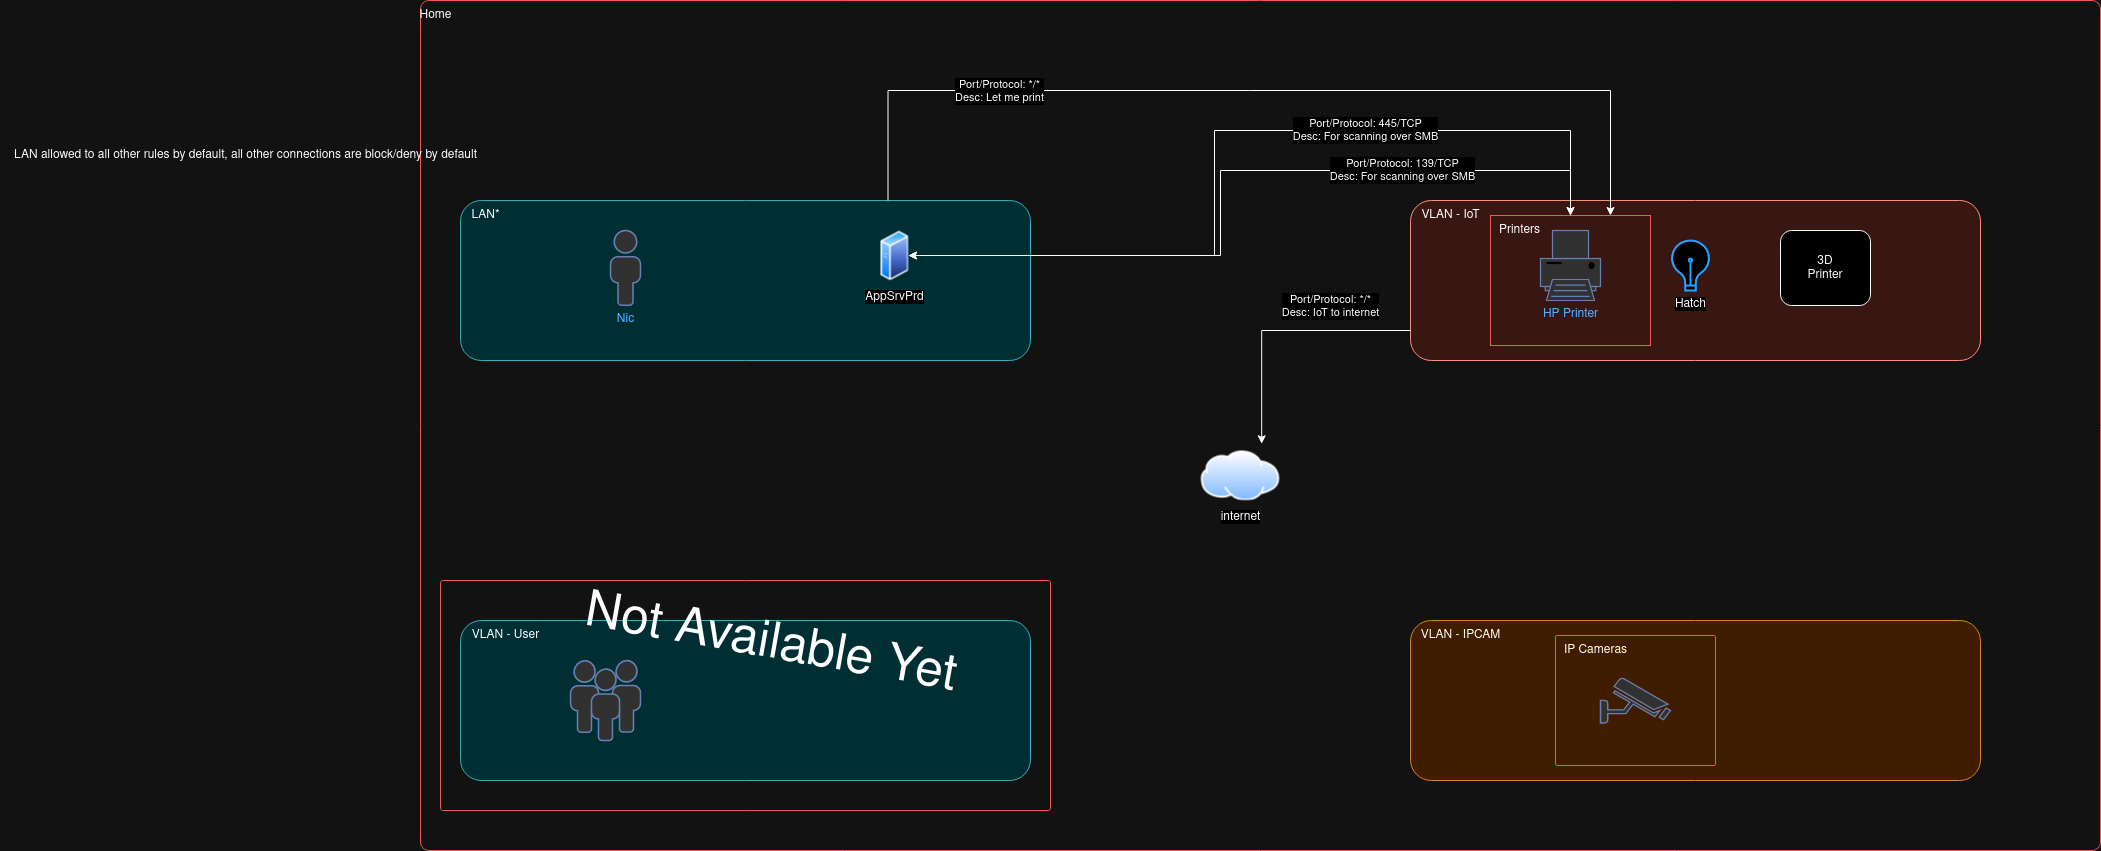

The diagram above was exported from draw.io. Its source (the exported page's mxGraphModel, read from the mxfile embedded in the PNG):
<mxGraphModel dx="3174" dy="1058" grid="1" gridSize="10" guides="1" tooltips="1" connect="1" arrows="1" fold="1" page="1" pageScale="1" pageWidth="1100" pageHeight="850" background="none" math="0" shadow="0">
  <root>
    <mxCell id="0" />
    <mxCell id="1" parent="0" />
    <mxCell id="4pkH0n5TeCM1CugvsYnv-12" value="" style="group;fillColor=none;" parent="1" vertex="1" connectable="0">
      <mxGeometry width="1680" height="850" as="geometry" />
    </mxCell>
    <mxCell id="4pkH0n5TeCM1CugvsYnv-13" value="" style="rounded=1;whiteSpace=wrap;html=1;fillColor=none;arcSize=1;strokeColor=#FF6666;" parent="4pkH0n5TeCM1CugvsYnv-12" vertex="1">
      <mxGeometry width="1680" height="850" as="geometry" />
    </mxCell>
    <mxCell id="4pkH0n5TeCM1CugvsYnv-14" value="Home" style="text;html=1;align=center;verticalAlign=middle;resizable=0;points=[];autosize=1;strokeColor=none;fillColor=none;" parent="4pkH0n5TeCM1CugvsYnv-12" vertex="1">
      <mxGeometry x="-14.736842105263158" width="60" height="30" as="geometry" />
    </mxCell>
    <mxCell id="4pkH0n5TeCM1CugvsYnv-3" value="" style="group" parent="1" vertex="1" connectable="0">
      <mxGeometry x="40" y="620" width="570" height="160" as="geometry" />
    </mxCell>
    <mxCell id="4pkH0n5TeCM1CugvsYnv-4" value="" style="rounded=1;whiteSpace=wrap;html=1;fillColor=#b0e3e6;strokeColor=#0e8088;arcSize=13;" parent="4pkH0n5TeCM1CugvsYnv-3" vertex="1">
      <mxGeometry width="570" height="160.00000000000003" as="geometry" />
    </mxCell>
    <mxCell id="4pkH0n5TeCM1CugvsYnv-5" value="VLAN - User" style="text;html=1;align=center;verticalAlign=middle;resizable=0;points=[];autosize=1;strokeColor=none;fillColor=none;" parent="4pkH0n5TeCM1CugvsYnv-3" vertex="1">
      <mxGeometry width="90" height="30" as="geometry" />
    </mxCell>
    <mxCell id="4pkH0n5TeCM1CugvsYnv-1" value="" style="fontColor=#0066CC;verticalAlign=top;verticalLabelPosition=bottom;labelPosition=center;align=center;html=1;outlineConnect=0;fillColor=#CCCCCC;strokeColor=#6881B3;gradientColor=none;gradientDirection=north;strokeWidth=2;shape=mxgraph.networks.users;" parent="4pkH0n5TeCM1CugvsYnv-3" vertex="1">
      <mxGeometry x="110" y="40" width="70" height="80" as="geometry" />
    </mxCell>
    <mxCell id="4pkH0n5TeCM1CugvsYnv-6" value="z" style="group" parent="1" vertex="1" connectable="0">
      <mxGeometry x="990" y="200" width="570" height="160" as="geometry" />
    </mxCell>
    <mxCell id="4pkH0n5TeCM1CugvsYnv-7" value="" style="rounded=1;whiteSpace=wrap;html=1;fillColor=#fad9d5;strokeColor=#ae4132;arcSize=13;" parent="4pkH0n5TeCM1CugvsYnv-6" vertex="1">
      <mxGeometry width="570" height="160.00000000000003" as="geometry" />
    </mxCell>
    <mxCell id="4pkH0n5TeCM1CugvsYnv-8" value="VLAN - IoT" style="text;html=1;align=center;verticalAlign=middle;resizable=0;points=[];autosize=1;strokeColor=none;fillColor=none;" parent="4pkH0n5TeCM1CugvsYnv-6" vertex="1">
      <mxGeometry width="80" height="30" as="geometry" />
    </mxCell>
    <mxCell id="4pkH0n5TeCM1CugvsYnv-16" value="HP Printer" style="fontColor=#0066CC;verticalAlign=top;verticalLabelPosition=bottom;labelPosition=center;align=center;html=1;outlineConnect=0;fillColor=#CCCCCC;strokeColor=#6881B3;gradientColor=none;gradientDirection=north;strokeWidth=2;shape=mxgraph.networks.printer;" parent="4pkH0n5TeCM1CugvsYnv-6" vertex="1">
      <mxGeometry x="130" y="30" width="60" height="70" as="geometry" />
    </mxCell>
    <mxCell id="4pkH0n5TeCM1CugvsYnv-17" value="Hatch" style="html=1;verticalLabelPosition=bottom;align=center;labelBackgroundColor=#ffffff;verticalAlign=top;strokeWidth=2;strokeColor=#0080F0;shadow=0;dashed=0;shape=mxgraph.ios7.icons.lightbulb;" parent="4pkH0n5TeCM1CugvsYnv-6" vertex="1">
      <mxGeometry x="260" y="40.079999999999984" width="40" height="49.85" as="geometry" />
    </mxCell>
    <mxCell id="4pkH0n5TeCM1CugvsYnv-18" value="&lt;div&gt;3D&lt;/div&gt;&lt;div&gt;Printer&lt;br&gt;&lt;/div&gt;" style="rounded=1;whiteSpace=wrap;html=1;" parent="4pkH0n5TeCM1CugvsYnv-6" vertex="1">
      <mxGeometry x="370" y="30" width="90" height="75" as="geometry" />
    </mxCell>
    <mxCell id="4pkH0n5TeCM1CugvsYnv-25" value="" style="group;fillColor=none;strokeColor=#b46504;" parent="4pkH0n5TeCM1CugvsYnv-6" vertex="1" connectable="0">
      <mxGeometry x="80" y="15" width="160" height="130" as="geometry" />
    </mxCell>
    <mxCell id="4pkH0n5TeCM1CugvsYnv-26" value="" style="rounded=1;whiteSpace=wrap;html=1;fillColor=none;arcSize=1;strokeColor=#FF6666;" parent="4pkH0n5TeCM1CugvsYnv-25" vertex="1">
      <mxGeometry width="160" height="130" as="geometry" />
    </mxCell>
    <mxCell id="4pkH0n5TeCM1CugvsYnv-27" value="Printers" style="text;html=1;align=center;verticalAlign=middle;resizable=0;points=[];autosize=1;strokeColor=none;fillColor=none;" parent="4pkH0n5TeCM1CugvsYnv-25" vertex="1">
      <mxGeometry x="-1.4035087719298245" width="60" height="30" as="geometry" />
    </mxCell>
    <mxCell id="4pkH0n5TeCM1CugvsYnv-9" value="" style="group" parent="1" vertex="1" connectable="0">
      <mxGeometry x="990" y="620" width="570" height="160" as="geometry" />
    </mxCell>
    <mxCell id="4pkH0n5TeCM1CugvsYnv-10" value="" style="rounded=1;whiteSpace=wrap;html=1;fillColor=#fad7ac;strokeColor=#b46504;arcSize=13;" parent="4pkH0n5TeCM1CugvsYnv-9" vertex="1">
      <mxGeometry width="570" height="160.00000000000003" as="geometry" />
    </mxCell>
    <mxCell id="4pkH0n5TeCM1CugvsYnv-11" value="VLAN - IPCAM" style="text;html=1;align=center;verticalAlign=middle;resizable=0;points=[];autosize=1;strokeColor=none;fillColor=none;" parent="4pkH0n5TeCM1CugvsYnv-9" vertex="1">
      <mxGeometry width="100" height="30" as="geometry" />
    </mxCell>
    <mxCell id="4pkH0n5TeCM1CugvsYnv-15" value="" style="fontColor=#0066CC;verticalAlign=top;verticalLabelPosition=bottom;labelPosition=center;align=center;html=1;outlineConnect=0;fillColor=#CCCCCC;strokeColor=#6881B3;gradientColor=none;gradientDirection=north;strokeWidth=2;shape=mxgraph.networks.security_camera;" parent="4pkH0n5TeCM1CugvsYnv-9" vertex="1">
      <mxGeometry x="190" y="57.5" width="70" height="45" as="geometry" />
    </mxCell>
    <mxCell id="4pkH0n5TeCM1CugvsYnv-51" value="" style="rounded=1;whiteSpace=wrap;html=1;fillColor=none;arcSize=1;strokeColor=#FF6666;" parent="4pkH0n5TeCM1CugvsYnv-9" vertex="1">
      <mxGeometry x="145" y="15" width="160" height="130" as="geometry" />
    </mxCell>
    <mxCell id="4pkH0n5TeCM1CugvsYnv-52" value="IP Cameras" style="text;html=1;align=center;verticalAlign=middle;resizable=0;points=[];autosize=1;strokeColor=none;fillColor=none;" parent="4pkH0n5TeCM1CugvsYnv-9" vertex="1">
      <mxGeometry x="139.99649122807023" y="15" width="90" height="30" as="geometry" />
    </mxCell>
    <mxCell id="Taq88KEqufd_rW_u-Mmz-4" value="" style="group" parent="1" vertex="1" connectable="0">
      <mxGeometry x="40" y="200" width="570" height="160" as="geometry" />
    </mxCell>
    <mxCell id="Taq88KEqufd_rW_u-Mmz-2" value="" style="rounded=1;whiteSpace=wrap;html=1;fillColor=#b0e3e6;strokeColor=#0e8088;arcSize=13;" parent="Taq88KEqufd_rW_u-Mmz-4" vertex="1">
      <mxGeometry width="570" height="160.00000000000003" as="geometry" />
    </mxCell>
    <mxCell id="Taq88KEqufd_rW_u-Mmz-3" value="LAN*" style="text;html=1;align=center;verticalAlign=middle;resizable=0;points=[];autosize=1;strokeColor=none;fillColor=none;" parent="Taq88KEqufd_rW_u-Mmz-4" vertex="1">
      <mxGeometry width="50" height="30" as="geometry" />
    </mxCell>
    <mxCell id="4pkH0n5TeCM1CugvsYnv-43" value="AppSrvPrd" style="image;aspect=fixed;perimeter=ellipsePerimeter;html=1;align=center;shadow=0;dashed=0;spacingTop=3;image=img/lib/active_directory/generic_server.svg;" parent="Taq88KEqufd_rW_u-Mmz-4" vertex="1">
      <mxGeometry x="420" y="30" width="28.000000000000004" height="50" as="geometry" />
    </mxCell>
    <mxCell id="4pkH0n5TeCM1CugvsYnv-2" value="Nic" style="fontColor=#0066CC;verticalAlign=top;verticalLabelPosition=bottom;labelPosition=center;align=center;html=1;outlineConnect=0;fillColor=#CCCCCC;strokeColor=#6881B3;gradientColor=none;gradientDirection=north;strokeWidth=2;shape=mxgraph.networks.user_male;" parent="Taq88KEqufd_rW_u-Mmz-4" vertex="1">
      <mxGeometry x="150" y="30" width="30" height="74.84" as="geometry" />
    </mxCell>
    <mxCell id="4pkH0n5TeCM1CugvsYnv-19" value="" style="group;fillColor=none;" parent="1" vertex="1" connectable="0">
      <mxGeometry x="20" y="580" width="610" height="230" as="geometry" />
    </mxCell>
    <mxCell id="4pkH0n5TeCM1CugvsYnv-20" value="" style="rounded=1;whiteSpace=wrap;html=1;fillColor=none;arcSize=1;strokeColor=#FF6666;" parent="4pkH0n5TeCM1CugvsYnv-19" vertex="1">
      <mxGeometry width="610" height="230" as="geometry" />
    </mxCell>
    <mxCell id="4pkH0n5TeCM1CugvsYnv-21" value="Not Available Yet" style="text;html=1;align=center;verticalAlign=middle;resizable=0;points=[];autosize=1;strokeColor=none;fillColor=none;rotation=10;fontSize=50;" parent="4pkH0n5TeCM1CugvsYnv-19" vertex="1">
      <mxGeometry x="129.99912280701753" y="30" width="400" height="70" as="geometry" />
    </mxCell>
    <mxCell id="4pkH0n5TeCM1CugvsYnv-29" value="internet" style="image;aspect=fixed;perimeter=ellipsePerimeter;html=1;align=center;shadow=0;dashed=0;spacingTop=3;image=img/lib/active_directory/internet_cloud.svg;" parent="1" vertex="1">
      <mxGeometry x="780.31" y="450" width="79.37" height="50" as="geometry" />
    </mxCell>
    <mxCell id="4pkH0n5TeCM1CugvsYnv-34" style="edgeStyle=orthogonalEdgeStyle;rounded=0;orthogonalLoop=1;jettySize=auto;html=1;entryX=0.767;entryY=-0.135;entryDx=0;entryDy=0;entryPerimeter=0;" parent="1" source="4pkH0n5TeCM1CugvsYnv-7" target="4pkH0n5TeCM1CugvsYnv-29" edge="1">
      <mxGeometry relative="1" as="geometry">
        <Array as="points">
          <mxPoint x="841" y="330" />
        </Array>
      </mxGeometry>
    </mxCell>
    <mxCell id="4pkH0n5TeCM1CugvsYnv-35" value="&lt;div&gt;Port/Protocol: */*&lt;/div&gt;&lt;div&gt;Desc: IoT to internet&lt;br&gt;&lt;/div&gt;" style="edgeLabel;html=1;align=center;verticalAlign=middle;resizable=0;points=[];" parent="4pkH0n5TeCM1CugvsYnv-34" vertex="1" connectable="0">
      <mxGeometry x="-0.2497" relative="1" as="geometry">
        <mxPoint x="17" y="-25" as="offset" />
      </mxGeometry>
    </mxCell>
    <mxCell id="4pkH0n5TeCM1CugvsYnv-36" value="LAN allowed to all other rules by default, all other connections are block/deny by default" style="text;html=1;align=center;verticalAlign=middle;resizable=0;points=[];autosize=1;strokeColor=none;fillColor=none;" parent="1" vertex="1">
      <mxGeometry x="-420" y="140" width="490" height="30" as="geometry" />
    </mxCell>
    <mxCell id="4pkH0n5TeCM1CugvsYnv-41" style="edgeStyle=orthogonalEdgeStyle;rounded=0;orthogonalLoop=1;jettySize=auto;html=1;exitX=0.5;exitY=0;exitDx=0;exitDy=0;entryX=1;entryY=0.5;entryDx=0;entryDy=0;endArrow=classic;endFill=1;startArrow=classic;startFill=1;" parent="1" source="4pkH0n5TeCM1CugvsYnv-26" target="4pkH0n5TeCM1CugvsYnv-43" edge="1">
      <mxGeometry relative="1" as="geometry">
        <Array as="points">
          <mxPoint x="1150" y="130" />
          <mxPoint x="794" y="130" />
          <mxPoint x="794" y="255" />
        </Array>
      </mxGeometry>
    </mxCell>
    <mxCell id="4pkH0n5TeCM1CugvsYnv-42" value="&lt;div&gt;Port/Protocol: 445/TCP&lt;/div&gt;&lt;div&gt;Desc: For scanning over SMB&lt;br&gt;&lt;/div&gt;" style="edgeLabel;html=1;align=center;verticalAlign=middle;resizable=0;points=[];" parent="4pkH0n5TeCM1CugvsYnv-41" vertex="1" connectable="0">
      <mxGeometry x="-0.3328" y="-1" relative="1" as="geometry">
        <mxPoint as="offset" />
      </mxGeometry>
    </mxCell>
    <mxCell id="4pkH0n5TeCM1CugvsYnv-44" style="edgeStyle=orthogonalEdgeStyle;rounded=0;orthogonalLoop=1;jettySize=auto;html=1;entryX=1;entryY=0.5;entryDx=0;entryDy=0;endArrow=classic;endFill=1;startArrow=classic;startFill=1;exitX=0.5;exitY=0;exitDx=0;exitDy=0;" parent="1" source="4pkH0n5TeCM1CugvsYnv-26" target="4pkH0n5TeCM1CugvsYnv-43" edge="1">
      <mxGeometry relative="1" as="geometry">
        <mxPoint x="1090" y="115" as="sourcePoint" />
        <Array as="points">
          <mxPoint x="1150" y="170" />
          <mxPoint x="800" y="170" />
          <mxPoint x="800" y="255" />
        </Array>
      </mxGeometry>
    </mxCell>
    <mxCell id="4pkH0n5TeCM1CugvsYnv-45" value="&lt;div&gt;Port/Protocol: 139/TCP&lt;/div&gt;&lt;div&gt;Desc: For scanning over SMB&lt;br&gt;&lt;/div&gt;" style="edgeLabel;html=1;align=center;verticalAlign=middle;resizable=0;points=[];" parent="4pkH0n5TeCM1CugvsYnv-44" vertex="1" connectable="0">
      <mxGeometry x="-0.4593" y="-1" relative="1" as="geometry">
        <mxPoint as="offset" />
      </mxGeometry>
    </mxCell>
    <mxCell id="4pkH0n5TeCM1CugvsYnv-46" style="edgeStyle=orthogonalEdgeStyle;rounded=0;orthogonalLoop=1;jettySize=auto;html=1;exitX=0.75;exitY=0;exitDx=0;exitDy=0;entryX=0.75;entryY=0;entryDx=0;entryDy=0;" parent="1" source="Taq88KEqufd_rW_u-Mmz-2" target="4pkH0n5TeCM1CugvsYnv-26" edge="1">
      <mxGeometry relative="1" as="geometry">
        <Array as="points">
          <mxPoint x="468" y="90" />
          <mxPoint x="1190" y="90" />
        </Array>
      </mxGeometry>
    </mxCell>
    <mxCell id="4pkH0n5TeCM1CugvsYnv-47" value="&lt;div&gt;Port/Protocol: */*&lt;/div&gt;&lt;div&gt;Desc: Let me print&lt;br&gt;&lt;/div&gt;" style="edgeLabel;html=1;align=center;verticalAlign=middle;resizable=0;points=[];" parent="4pkH0n5TeCM1CugvsYnv-46" vertex="1" connectable="0">
      <mxGeometry x="-0.5392" relative="1" as="geometry">
        <mxPoint as="offset" />
      </mxGeometry>
    </mxCell>
  </root>
</mxGraphModel>